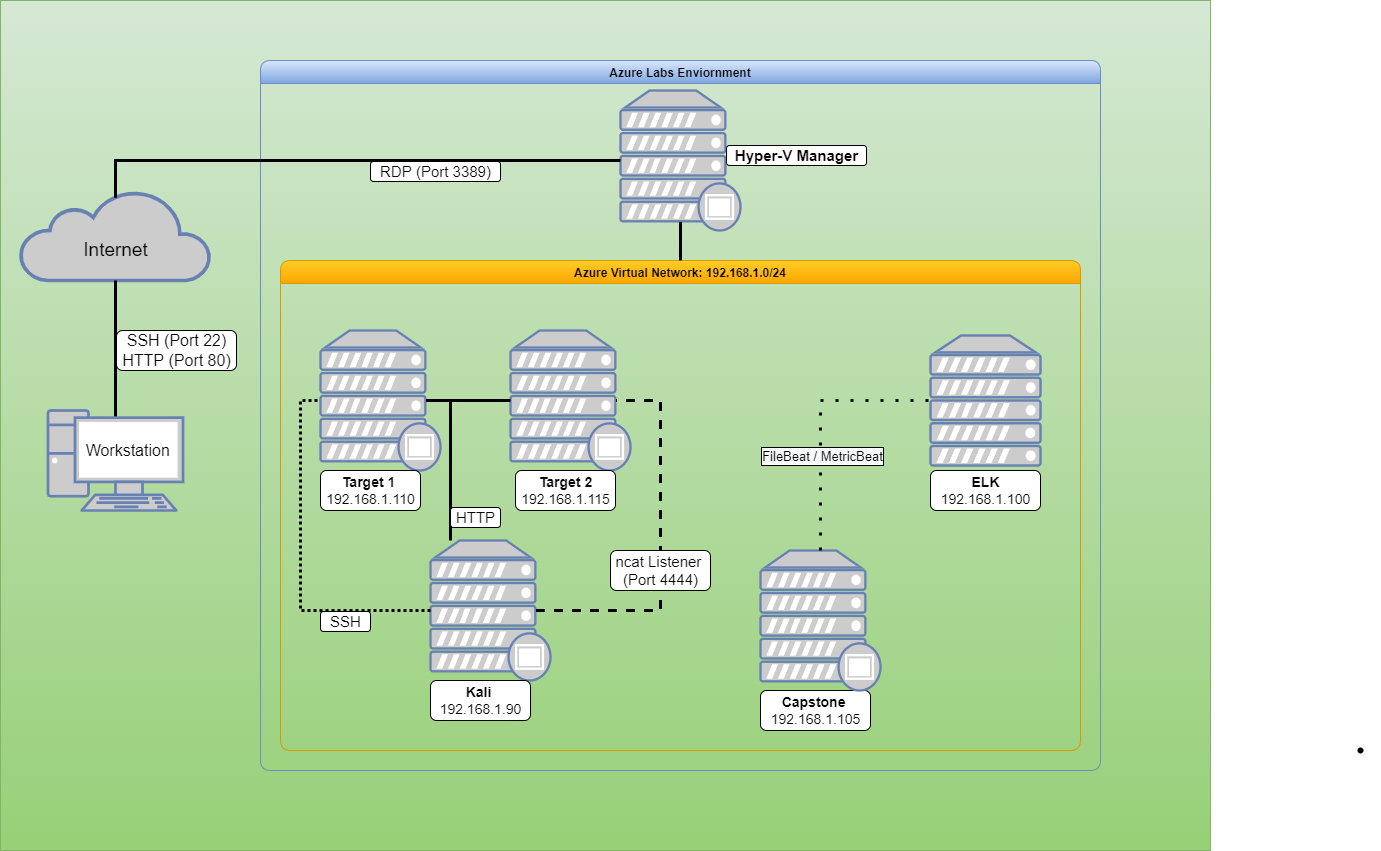

The diagram above was exported from draw.io. Its source (the exported page's mxGraphModel, read from the mxfile embedded in the PNG):
<mxGraphModel dx="1422" dy="762" grid="1" gridSize="10" guides="1" tooltips="1" connect="1" arrows="1" fold="1" page="1" pageScale="1" pageWidth="850" pageHeight="1100" math="0" shadow="0">
  <root>
    <mxCell id="0" />
    <mxCell id="1" parent="0" />
    <mxCell id="1QtbwjEug2D8w5Rlm6Hq-38" value="" style="rounded=0;whiteSpace=wrap;html=1;labelBorderColor=default;fontFamily=Helvetica;fontSize=14;fillColor=#d5e8d4;strokeColor=#82b366;gradientColor=#97d077;" parent="1" vertex="1">
      <mxGeometry width="1210" height="850" as="geometry" />
    </mxCell>
    <mxCell id="qFVIuNeMHsghIcEfNgTw-1" value="" style="html=1;outlineConnect=0;fillColor=#CCCCCC;strokeColor=#6881B3;gradientColor=none;gradientDirection=north;strokeWidth=2;shape=mxgraph.networks.cloud;fontColor=#ffffff;" parent="1" vertex="1">
      <mxGeometry x="20" y="190" width="190" height="90" as="geometry" />
    </mxCell>
    <mxCell id="qFVIuNeMHsghIcEfNgTw-3" value="Azure Labs Enviornment" style="swimlane;rounded=1;shadow=0;glass=0;fillColor=#dae8fc;swimlaneFillColor=none;strokeWidth=1;strokeColor=#6c8ebf;gradientColor=#7ea6e0;" parent="1" vertex="1">
      <mxGeometry x="260" y="60" width="840" height="710" as="geometry">
        <mxRectangle x="260" y="70" width="160" height="23" as="alternateBounds" />
      </mxGeometry>
    </mxCell>
    <mxCell id="qFVIuNeMHsghIcEfNgTw-4" value="Azure Virtual Network: 192.168.1.0/24" style="swimlane;rounded=1;shadow=0;glass=0;labelBorderColor=none;gradientColor=#ffa500;fillColor=#ffcd28;strokeColor=#d79b00;fontFamily=Helvetica;" parent="qFVIuNeMHsghIcEfNgTw-3" vertex="1">
      <mxGeometry x="20" y="200" width="800" height="490" as="geometry">
        <mxRectangle x="20" y="40" width="220" height="23" as="alternateBounds" />
      </mxGeometry>
    </mxCell>
    <mxCell id="qFVIuNeMHsghIcEfNgTw-28" value="" style="fontColor=#0066CC;verticalAlign=top;verticalLabelPosition=bottom;labelPosition=center;align=center;html=1;outlineConnect=0;fillColor=#CCCCCC;strokeColor=#6881B3;gradientColor=none;gradientDirection=north;strokeWidth=2;shape=mxgraph.networks.proxy_server;rounded=1;shadow=0;glass=0;" parent="qFVIuNeMHsghIcEfNgTw-4" vertex="1">
      <mxGeometry x="150" y="280" width="120" height="140" as="geometry" />
    </mxCell>
    <mxCell id="qFVIuNeMHsghIcEfNgTw-36" value="" style="fontColor=#0066CC;verticalAlign=top;verticalLabelPosition=bottom;labelPosition=center;align=center;html=1;outlineConnect=0;fillColor=#CCCCCC;strokeColor=#6881B3;gradientColor=none;gradientDirection=north;strokeWidth=2;shape=mxgraph.networks.server;rounded=1;shadow=0;glass=0;" parent="qFVIuNeMHsghIcEfNgTw-4" vertex="1">
      <mxGeometry x="650" y="75" width="110" height="130" as="geometry" />
    </mxCell>
    <mxCell id="qFVIuNeMHsghIcEfNgTw-46" value="&lt;font style=&quot;font-size: 15px&quot;&gt;SSH&lt;/font&gt;" style="text;html=1;resizable=0;autosize=1;align=center;verticalAlign=middle;points=[];fillColor=default;strokeColor=default;rounded=1;shadow=0;glass=0;" parent="qFVIuNeMHsghIcEfNgTw-4" vertex="1">
      <mxGeometry x="40" y="351" width="50" height="20" as="geometry" />
    </mxCell>
    <mxCell id="qFVIuNeMHsghIcEfNgTw-50" value="&lt;font style=&quot;font-size: 14px&quot;&gt;&lt;b&gt;Capstone &lt;/b&gt;&lt;br&gt;192.168.1.105&lt;/font&gt;" style="text;html=1;resizable=0;autosize=1;align=center;verticalAlign=middle;points=[];fillColor=default;strokeColor=default;rounded=1;shadow=0;glass=0;" parent="qFVIuNeMHsghIcEfNgTw-4" vertex="1">
      <mxGeometry x="480" y="430" width="110" height="40" as="geometry" />
    </mxCell>
    <mxCell id="1QtbwjEug2D8w5Rlm6Hq-8" value="" style="fontColor=#0066CC;verticalAlign=top;verticalLabelPosition=bottom;labelPosition=center;align=center;html=1;outlineConnect=0;fillColor=#CCCCCC;strokeColor=#6881B3;gradientColor=none;gradientDirection=north;strokeWidth=2;shape=mxgraph.networks.proxy_server;rounded=1;shadow=0;glass=0;" parent="qFVIuNeMHsghIcEfNgTw-4" vertex="1">
      <mxGeometry x="230" y="70" width="120" height="140" as="geometry" />
    </mxCell>
    <mxCell id="1QtbwjEug2D8w5Rlm6Hq-9" value="" style="fontColor=#0066CC;verticalAlign=top;verticalLabelPosition=bottom;labelPosition=center;align=center;html=1;outlineConnect=0;fillColor=#CCCCCC;strokeColor=#6881B3;gradientColor=none;gradientDirection=north;strokeWidth=2;shape=mxgraph.networks.proxy_server;rounded=1;shadow=0;glass=0;" parent="qFVIuNeMHsghIcEfNgTw-4" vertex="1">
      <mxGeometry x="480" y="290" width="120" height="140" as="geometry" />
    </mxCell>
    <mxCell id="1QtbwjEug2D8w5Rlm6Hq-11" value="" style="fontColor=#0066CC;verticalAlign=top;verticalLabelPosition=bottom;labelPosition=center;align=center;html=1;outlineConnect=0;fillColor=#CCCCCC;strokeColor=#6881B3;gradientColor=none;gradientDirection=north;strokeWidth=2;shape=mxgraph.networks.proxy_server;rounded=1;shadow=0;glass=0;" parent="qFVIuNeMHsghIcEfNgTw-4" vertex="1">
      <mxGeometry x="40" y="70" width="120" height="140" as="geometry" />
    </mxCell>
    <mxCell id="1QtbwjEug2D8w5Rlm6Hq-12" value="&lt;font style=&quot;font-size: 14px&quot;&gt;&lt;b&gt;Kali &lt;br&gt;&lt;/b&gt;192.168.1.90&lt;/font&gt;" style="text;html=1;resizable=0;autosize=1;align=center;verticalAlign=middle;points=[];fillColor=default;strokeColor=default;rounded=1;shadow=0;glass=0;" parent="qFVIuNeMHsghIcEfNgTw-4" vertex="1">
      <mxGeometry x="150" y="420" width="100" height="40" as="geometry" />
    </mxCell>
    <mxCell id="1QtbwjEug2D8w5Rlm6Hq-14" value="&lt;font style=&quot;font-size: 14px&quot;&gt;&lt;b&gt;Target 1&amp;nbsp;&lt;br&gt;&lt;/b&gt;192.168.1.110&lt;/font&gt;" style="text;html=1;resizable=0;autosize=1;align=center;verticalAlign=middle;points=[];fillColor=default;strokeColor=default;rounded=1;shadow=0;glass=0;" parent="qFVIuNeMHsghIcEfNgTw-4" vertex="1">
      <mxGeometry x="40" y="210" width="100" height="40" as="geometry" />
    </mxCell>
    <mxCell id="1QtbwjEug2D8w5Rlm6Hq-17" value="" style="endArrow=none;dashed=1;html=1;dashPattern=1 4;strokeWidth=3;rounded=0;fontFamily=Helvetica;fontSize=15;entryX=0;entryY=0.5;entryDx=0;entryDy=0;entryPerimeter=0;" parent="qFVIuNeMHsghIcEfNgTw-4" source="1QtbwjEug2D8w5Rlm6Hq-9" target="qFVIuNeMHsghIcEfNgTw-36" edge="1">
      <mxGeometry width="50" height="50" relative="1" as="geometry">
        <mxPoint x="580" y="245" as="sourcePoint" />
        <mxPoint x="590" y="125" as="targetPoint" />
        <Array as="points">
          <mxPoint x="540" y="140" />
          <mxPoint x="580" y="140" />
        </Array>
      </mxGeometry>
    </mxCell>
    <mxCell id="1QtbwjEug2D8w5Rlm6Hq-37" value="&lt;span style=&quot;font-size: 13px ; background-color: rgb(248 , 249 , 250)&quot;&gt;FileBeat / MetricBeat&lt;/span&gt;" style="edgeLabel;html=1;align=center;verticalAlign=middle;resizable=0;points=[];fontSize=14;fontFamily=Helvetica;labelBorderColor=default;" parent="1QtbwjEug2D8w5Rlm6Hq-17" vertex="1" connectable="0">
      <mxGeometry x="-0.2692" y="-1" relative="1" as="geometry">
        <mxPoint as="offset" />
      </mxGeometry>
    </mxCell>
    <mxCell id="1QtbwjEug2D8w5Rlm6Hq-25" value="" style="endArrow=none;dashed=1;html=1;rounded=0;fontFamily=Helvetica;fontSize=14;strokeWidth=3;exitX=0.88;exitY=0.5;exitDx=0;exitDy=0;exitPerimeter=0;entryX=0.88;entryY=0.5;entryDx=0;entryDy=0;entryPerimeter=0;" parent="qFVIuNeMHsghIcEfNgTw-4" source="qFVIuNeMHsghIcEfNgTw-28" target="1QtbwjEug2D8w5Rlm6Hq-8" edge="1">
      <mxGeometry width="50" height="50" relative="1" as="geometry">
        <mxPoint x="370" y="350" as="sourcePoint" />
        <mxPoint x="370" y="130" as="targetPoint" />
        <Array as="points">
          <mxPoint x="380" y="350" />
          <mxPoint x="380" y="140" />
        </Array>
      </mxGeometry>
    </mxCell>
    <mxCell id="1QtbwjEug2D8w5Rlm6Hq-24" value="" style="endArrow=none;dashed=1;html=1;rounded=0;fontFamily=Helvetica;fontSize=14;strokeWidth=3;entryX=0;entryY=0.5;entryDx=0;entryDy=0;entryPerimeter=0;dashPattern=1 1;" parent="qFVIuNeMHsghIcEfNgTw-4" source="qFVIuNeMHsghIcEfNgTw-28" target="1QtbwjEug2D8w5Rlm6Hq-11" edge="1">
      <mxGeometry width="50" height="50" relative="1" as="geometry">
        <mxPoint x="70" y="430" as="sourcePoint" />
        <mxPoint x="40" y="230" as="targetPoint" />
        <Array as="points">
          <mxPoint x="20" y="350" />
          <mxPoint x="20" y="300" />
          <mxPoint x="20" y="140" />
        </Array>
      </mxGeometry>
    </mxCell>
    <mxCell id="1QtbwjEug2D8w5Rlm6Hq-23" style="rounded=0;orthogonalLoop=1;jettySize=auto;html=1;endArrow=none;endFill=0;fontStyle=0;strokeWidth=3;" parent="qFVIuNeMHsghIcEfNgTw-4" target="qFVIuNeMHsghIcEfNgTw-28" edge="1">
      <mxGeometry relative="1" as="geometry">
        <mxPoint x="170" y="140" as="sourcePoint" />
        <mxPoint x="250" y="280" as="targetPoint" />
        <Array as="points">
          <mxPoint x="170" y="280" />
        </Array>
      </mxGeometry>
    </mxCell>
    <mxCell id="1QtbwjEug2D8w5Rlm6Hq-26" style="rounded=0;orthogonalLoop=1;jettySize=auto;html=1;endArrow=none;endFill=0;fontStyle=0;strokeWidth=3;exitX=0.88;exitY=0.5;exitDx=0;exitDy=0;exitPerimeter=0;" parent="qFVIuNeMHsghIcEfNgTw-4" source="1QtbwjEug2D8w5Rlm6Hq-11" target="1QtbwjEug2D8w5Rlm6Hq-8" edge="1">
      <mxGeometry relative="1" as="geometry">
        <mxPoint x="180" y="130" as="sourcePoint" />
        <mxPoint x="240" y="230" as="targetPoint" />
        <Array as="points">
          <mxPoint x="190" y="140" />
        </Array>
      </mxGeometry>
    </mxCell>
    <mxCell id="1QtbwjEug2D8w5Rlm6Hq-28" value="&lt;font style=&quot;font-size: 15px&quot;&gt;HTTP&lt;/font&gt;" style="text;html=1;resizable=0;autosize=1;align=center;verticalAlign=middle;points=[];fillColor=default;strokeColor=default;rounded=1;shadow=0;glass=0;" parent="qFVIuNeMHsghIcEfNgTw-4" vertex="1">
      <mxGeometry x="170" y="247" width="50" height="20" as="geometry" />
    </mxCell>
    <mxCell id="1QtbwjEug2D8w5Rlm6Hq-31" value="&lt;font style=&quot;font-size: 15px&quot;&gt;ncat Listener &lt;br&gt;(Port 4444)&lt;/font&gt;" style="text;html=1;resizable=0;autosize=1;align=center;verticalAlign=middle;points=[];fillColor=default;strokeColor=default;rounded=1;shadow=0;glass=0;" parent="qFVIuNeMHsghIcEfNgTw-4" vertex="1">
      <mxGeometry x="330" y="290" width="100" height="40" as="geometry" />
    </mxCell>
    <mxCell id="1QtbwjEug2D8w5Rlm6Hq-33" value="&lt;font style=&quot;font-size: 14px&quot;&gt;&lt;b&gt;ELK&lt;/b&gt;&lt;br&gt;192.168.1.100&lt;/font&gt;" style="text;html=1;resizable=0;autosize=1;align=center;verticalAlign=middle;points=[];fillColor=default;strokeColor=default;rounded=1;shadow=0;glass=0;" parent="qFVIuNeMHsghIcEfNgTw-4" vertex="1">
      <mxGeometry x="650" y="210" width="110" height="40" as="geometry" />
    </mxCell>
    <mxCell id="1QtbwjEug2D8w5Rlm6Hq-32" value="&lt;font style=&quot;font-size: 14px&quot;&gt;&lt;b&gt;Target 2&lt;/b&gt;&lt;br&gt;192.168.1.115&lt;/font&gt;" style="text;html=1;resizable=0;autosize=1;align=center;verticalAlign=middle;points=[];fillColor=default;strokeColor=default;rounded=1;shadow=0;glass=0;" parent="qFVIuNeMHsghIcEfNgTw-4" vertex="1">
      <mxGeometry x="235" y="210" width="100" height="40" as="geometry" />
    </mxCell>
    <mxCell id="1QtbwjEug2D8w5Rlm6Hq-10" value="" style="fontColor=#0066CC;verticalAlign=top;verticalLabelPosition=bottom;labelPosition=center;align=center;html=1;outlineConnect=0;fillColor=#CCCCCC;strokeColor=#6881B3;gradientColor=none;gradientDirection=north;strokeWidth=2;shape=mxgraph.networks.proxy_server;rounded=1;shadow=0;glass=0;" parent="qFVIuNeMHsghIcEfNgTw-3" vertex="1">
      <mxGeometry x="360" y="30" width="120" height="140" as="geometry" />
    </mxCell>
    <mxCell id="1QtbwjEug2D8w5Rlm6Hq-15" value="&lt;font size=&quot;1&quot;&gt;&lt;b style=&quot;font-size: 15px&quot;&gt;Hyper-V Manager&lt;/b&gt;&lt;/font&gt;" style="text;html=1;resizable=0;autosize=1;align=center;verticalAlign=middle;points=[];fillColor=default;strokeColor=default;rounded=1;shadow=0;glass=0;" parent="qFVIuNeMHsghIcEfNgTw-3" vertex="1">
      <mxGeometry x="466" y="85" width="140" height="20" as="geometry" />
    </mxCell>
    <mxCell id="1QtbwjEug2D8w5Rlm6Hq-22" style="rounded=0;orthogonalLoop=1;jettySize=auto;html=1;endArrow=none;endFill=0;entryX=0.5;entryY=0;entryDx=0;entryDy=0;fontStyle=0;strokeWidth=3;exitX=0.5;exitY=0.94;exitDx=0;exitDy=0;exitPerimeter=0;" parent="qFVIuNeMHsghIcEfNgTw-3" source="1QtbwjEug2D8w5Rlm6Hq-10" target="qFVIuNeMHsghIcEfNgTw-4" edge="1">
      <mxGeometry relative="1" as="geometry">
        <mxPoint x="320" y="160" as="sourcePoint" />
        <mxPoint x="320" y="297" as="targetPoint" />
      </mxGeometry>
    </mxCell>
    <mxCell id="qFVIuNeMHsghIcEfNgTw-32" value="&lt;font style=&quot;font-size: 15px&quot;&gt;RDP (Port 3389)&lt;/font&gt;" style="text;html=1;resizable=0;autosize=1;align=center;verticalAlign=middle;points=[];fillColor=default;strokeColor=default;rounded=1;shadow=0;glass=0;" parent="qFVIuNeMHsghIcEfNgTw-3" vertex="1">
      <mxGeometry x="110" y="101" width="130" height="20" as="geometry" />
    </mxCell>
    <mxCell id="qFVIuNeMHsghIcEfNgTw-9" style="rounded=0;orthogonalLoop=1;jettySize=auto;html=1;endArrow=none;endFill=0;entryX=0.5;entryY=0.07;entryDx=0;entryDy=0;entryPerimeter=0;fontStyle=0;strokeWidth=3;" parent="1" target="qFVIuNeMHsghIcEfNgTw-7" edge="1">
      <mxGeometry relative="1" as="geometry">
        <mxPoint x="115" y="280" as="sourcePoint" />
      </mxGeometry>
    </mxCell>
    <mxCell id="qFVIuNeMHsghIcEfNgTw-5" value="&lt;font style=&quot;font-size: 19px&quot;&gt;Internet&lt;/font&gt;" style="whiteSpace=wrap;html=1;rounded=1;shadow=0;glass=0;fillColor=none;strokeColor=none;" parent="1" vertex="1">
      <mxGeometry x="77.5" y="240" width="75" height="20" as="geometry" />
    </mxCell>
    <mxCell id="qFVIuNeMHsghIcEfNgTw-7" value="" style="fontColor=#0066CC;verticalAlign=top;verticalLabelPosition=bottom;labelPosition=center;align=center;html=1;outlineConnect=0;fillColor=#CCCCCC;strokeColor=#6881B3;gradientColor=none;gradientDirection=north;strokeWidth=2;shape=mxgraph.networks.pc;rounded=1;shadow=0;glass=0;" parent="1" vertex="1">
      <mxGeometry x="47.5" y="410" width="135" height="100" as="geometry" />
    </mxCell>
    <mxCell id="qFVIuNeMHsghIcEfNgTw-10" value="&lt;font style=&quot;font-size: 16px&quot;&gt;&amp;nbsp;Workstation&lt;/font&gt;" style="text;html=1;resizable=0;autosize=1;align=center;verticalAlign=middle;points=[];fillColor=none;strokeColor=none;rounded=0;shadow=0;glass=0;" parent="1" vertex="1">
      <mxGeometry x="75" y="440" width="100" height="20" as="geometry" />
    </mxCell>
    <mxCell id="qFVIuNeMHsghIcEfNgTw-13" value="&lt;font style=&quot;font-size: 16px&quot;&gt;SSH (Port 22)&lt;br&gt;HTTP (Port 80)&lt;/font&gt;" style="text;html=1;resizable=0;autosize=1;align=center;verticalAlign=middle;points=[];rounded=1;shadow=0;glass=0;strokeColor=default;fillColor=default;" parent="1" vertex="1">
      <mxGeometry x="116" y="330" width="120" height="40" as="geometry" />
    </mxCell>
    <mxCell id="F6pTuLITXdYuGDX-_GzF-1" value="" style="shape=waypoint;sketch=0;size=6;pointerEvents=1;points=[];fillColor=none;resizable=0;rotatable=0;perimeter=centerPerimeter;snapToPoint=1;" parent="1" vertex="1">
      <mxGeometry x="1340" y="730" width="40" height="40" as="geometry" />
    </mxCell>
    <mxCell id="1QtbwjEug2D8w5Rlm6Hq-21" value="" style="rounded=0;orthogonalLoop=1;jettySize=auto;html=1;endArrow=none;endFill=0;fontStyle=0;strokeWidth=3;exitX=0.5;exitY=0.08;exitDx=0;exitDy=0;exitPerimeter=0;" parent="1" source="qFVIuNeMHsghIcEfNgTw-1" target="1QtbwjEug2D8w5Rlm6Hq-10" edge="1">
      <mxGeometry relative="1" as="geometry">
        <mxPoint x="153" y="196.29999999999995" as="sourcePoint" />
        <mxPoint x="260" y="170" as="targetPoint" />
        <Array as="points">
          <mxPoint x="115" y="160" />
          <mxPoint x="260" y="160" />
        </Array>
      </mxGeometry>
    </mxCell>
  </root>
</mxGraphModel>